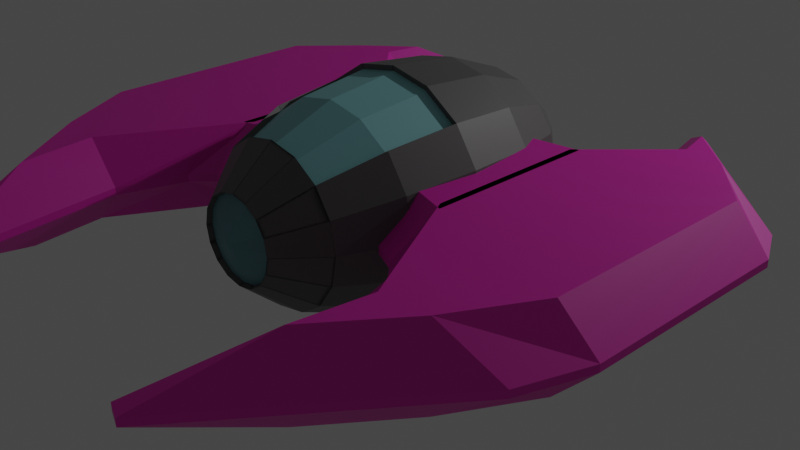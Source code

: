 # Source: ship.blend.blend.blend.blend.blend.blend.blend.blend.blend.blend.blend.blend  (saved by Blender 3.4.6; exported with 4.5.12 LTS)
import bpy
from mathutils import Matrix  # noqa: F401  (used for matrix-valued properties, if any)

bpy.ops.wm.read_factory_settings(use_empty=True)
scene = bpy.context.scene
scene.name = 'Scene'

# ---- collections
col_collection = bpy.data.collections.new('Collection'); scene.collection.children.link(col_collection)

# ---- materials (node trees are filled in below, after node groups)
mat_material_001 = bpy.data.materials.new('Material.001')
mat_material_001.use_transparent_shadow = False
mat_material_001.diffuse_color = (0.8, 0.008205, 0.5625, 1.0)
mat_material_002 = bpy.data.materials.new('Material.002')
mat_material_002.use_transparent_shadow = False
mat_material_002.diffuse_color = (0.1538, 0.1538, 0.1538, 1.0)
mat_material_003 = bpy.data.materials.new('Material.003')
mat_material_003.use_transparent_shadow = False
mat_material_003.diffuse_color = (0.3262, 0.5762, 0.5705, 1.0)

# ---- material node trees
mat_material_001.use_nodes = True; mat_material_001.node_tree.nodes.clear()
_N = mat_material_001.node_tree.nodes; _L = mat_material_001.node_tree.links
n0 = _N.new('ShaderNodeBsdfPrincipled'); n0.name = 'Principled BSDF'; n0.location = (10, 300)
n0.distribution = 'GGX'
n0.subsurface_method = 'RANDOM_WALK_SKIN'
n0.inputs[0].default_value = (0.8, 0.01832, 0.4876, 1.0)
n0.inputs[3].default_value = 1.45
n0.inputs[27].default_value = (0.0, 0.0, 0.0, 1.0)
n0.inputs[28].default_value = 1.0
n1 = _N.new('ShaderNodeOutputMaterial'); n1.name = 'Material Output'; n1.location = (300, 300)
_L.new(n0.outputs[0], n1.inputs[0])
n1.is_active_output = True
mat_material_002.use_nodes = True; mat_material_002.node_tree.nodes.clear()
_N = mat_material_002.node_tree.nodes; _L = mat_material_002.node_tree.links
n0 = _N.new('ShaderNodeBsdfPrincipled'); n0.name = 'Principled BSDF'; n0.location = (10, 300)
n0.distribution = 'GGX'
n0.subsurface_method = 'RANDOM_WALK_SKIN'
n0.inputs[0].default_value = (0.1179, 0.1179, 0.1179, 1.0)
n0.inputs[3].default_value = 1.45
n0.inputs[27].default_value = (0.0, 0.0, 0.0, 1.0)
n0.inputs[28].default_value = 1.0
n1 = _N.new('ShaderNodeOutputMaterial'); n1.name = 'Material Output'; n1.location = (300, 300)
_L.new(n0.outputs[0], n1.inputs[0])
n1.is_active_output = True
mat_material_003.use_nodes = True; mat_material_003.node_tree.nodes.clear()
_N = mat_material_003.node_tree.nodes; _L = mat_material_003.node_tree.links
n0 = _N.new('ShaderNodeBsdfPrincipled'); n0.name = 'Principled BSDF'; n0.location = (10, 300)
n0.distribution = 'GGX'
n0.subsurface_method = 'RANDOM_WALK_SKIN'
n0.inputs[0].default_value = (0.2613, 0.5999, 0.6307, 1.0)
n0.inputs[3].default_value = 1.45
n0.inputs[27].default_value = (0.0, 0.0, 0.0, 1.0)
n0.inputs[28].default_value = 1.0
n1 = _N.new('ShaderNodeOutputMaterial'); n1.name = 'Material Output'; n1.location = (300, 300)
_L.new(n0.outputs[0], n1.inputs[0])
n1.is_active_output = True

# ---- world
world_world = bpy.data.worlds.new('World'); scene.world = world_world
world_world.use_nodes = True; world_world.node_tree.nodes.clear()
_N = world_world.node_tree.nodes; _L = world_world.node_tree.links
n0 = _N.new('ShaderNodeOutputWorld'); n0.name = 'World Output'; n0.location = (300, 300)
n1 = _N.new('ShaderNodeBackground'); n1.name = 'Background'; n1.location = (10, 300)
n1.inputs[0].default_value = (0.05088, 0.05088, 0.05088, 1.0)
_L.new(n1.outputs[0], n0.inputs[0])
n0.is_active_output = True
world_world.color = (0.05088, 0.05088, 0.05088)
world_world.use_sun_shadow = False
world_world.sun_shadow_jitter_overblur = 0.0

# ---- cameras
cam_camera = bpy.data.cameras.new('Camera')
cam_camera.clip_end = 100.0
cam_camera.ortho_scale = 7.314

# ---- lights
light_light = bpy.data.lights.new('Light', 'POINT')
light_light.transmission_factor = 0.0
light_light.energy = 1000.0
light_light.shadow_soft_size = 0.1
light_light.shadow_maximum_resolution = 0.006
light_light.use_absolute_resolution = True

# ---- meshes
me_plane_002 = bpy.data.meshes.new('Plane.002')
me_plane_002.from_pydata([(0.0, -1.0, 0.4), (0.0, -0.6, 0.0), (0.6, -1.0, 0.4), (1.268, -1.297, 0.4), (1.4, -0.8462, 0.0), (0.6, -0.6, 0.0), (0.0, 0.8914, 0.0), (0.0, 1.131, 0.4), (1.4, 1.039, 0.0), (1.268, 1.309, 0.4), (0.6, 1.131, 0.4), (0.6, 0.8914, 0.0), (2.128, -1.367, 0.0), (1.328, -0.767, 0.0), (1.461, -1.51, 0.4), (1.676, -2.204, 0.4), (2.083, -2.175, 0.0), (2.128, 1.296, 0.0), (2.09, 1.801, 0.0), (1.676, 1.851, 0.4), (1.461, 1.436, 0.4), (1.328, 0.9913, 0.0), (1.429, -4.062, 0.4), (1.613, -4.136, 0.4), (1.978, -2.963, 0.0), (1.429, 2.963, 0.4), (2.003, 2.194, 0.0), (1.596, 3.0, 0.4), (2.593, -2.127, 0.0), (3.207, -1.966, 0.4), (3.444, -1.244, 0.4), (3.044, -1.28, 0.0), (3.444, 1.08, 0.4), (3.224, 1.519, 0.4), (2.516, 1.728, 0.0), (3.044, 1.139, 0.0), (0.0, -0.6, 0.8782), (0.0, -1.0, 0.4782), (0.6, -1.0, 0.4782), (0.6, -0.6, 0.8782), (1.4, -0.8462, 0.8782), (1.268, -1.297, 0.4782), (0.0, 1.131, 0.4782), (0.0, 0.8914, 0.8782), (1.4, 1.039, 0.8782), (0.6, 0.8914, 0.8782), (0.6, 1.131, 0.4782), (1.268, 1.309, 0.4782), (2.128, -1.367, 0.8782), (2.083, -2.175, 0.8782), (1.676, -2.204, 0.4782), (1.461, -1.51, 0.4782), (1.328, -0.767, 0.8782), (2.128, 1.296, 0.8782), (1.328, 0.9913, 0.8782), (1.461, 1.436, 0.4782), (1.676, 1.851, 0.4782), (2.09, 1.801, 0.8782), (1.429, -4.062, 0.4782), (1.978, -2.963, 0.8782), (1.613, -4.136, 0.4782), (1.429, 2.963, 0.4782), (1.596, 3.0, 0.4782), (2.003, 2.194, 0.8782), (2.593, -2.127, 0.8782), (3.044, -1.28, 0.8782), (3.444, -1.244, 0.4782), (3.207, -1.966, 0.4782), (3.444, 1.08, 0.4782), (3.044, 1.139, 0.8782), (2.516, 1.728, 0.8782), (3.224, 1.519, 0.4782), (0.0, -0.07618, 1.637), (0.0, 0.7152, 1.547), (0.0, 1.834, 0.9034), (0.1741, -1.987, 0.8688), (0.3217, -1.538, 1.225), (0.4549, -0.07618, 1.547), (0.4203, 0.7152, 1.463), (0.3217, 1.386, 1.225), (0.1741, 1.834, 0.8688), (0.0, -1.933, 0.8849), (0.3217, -1.987, 0.7702), (0.5944, -1.538, 1.043), (0.7766, -0.8675, 1.225), (0.8406, -0.07618, 1.289), (0.7766, 0.7152, 1.225), (0.5944, 1.386, 1.043), (0.3217, 1.834, 0.7702), (0.0, -1.518, 1.236), (-0.167, -1.933, 0.8517), (0.4203, -1.987, 0.6226), (0.7766, -1.538, 0.7702), (1.015, -0.8675, 0.8688), (1.098, -0.07618, 0.9034), (1.015, 0.7152, 0.8688), (0.7766, 1.386, 0.7702), (0.4203, 1.834, 0.6226), (-0.4334, -0.06976, 1.495), (-0.3992, -0.8543, 1.412), (0.4549, -1.987, 0.4485), (0.8406, -1.538, 0.4485), (1.098, -0.8675, 0.4485), (1.189, -0.07618, 0.4485), (1.098, 0.7152, 0.4485), (0.8406, 1.386, 0.4485), (0.4549, 1.834, 0.4485), (-0.3015, -1.518, 1.176), (-0.3086, -1.933, 0.7571), (0.4203, -1.987, 0.2744), (0.7766, -1.538, 0.1268), (1.015, -0.8675, 0.02821), (1.098, -0.07618, -0.006418), (1.015, 0.7152, 0.02821), (0.7766, 1.386, 0.1268), (0.4203, 1.834, 0.2744), (-0.8093, -0.06988, 1.242), (-0.746, -0.8545, 1.179), (0.3217, -1.987, 0.1268), (0.5944, -1.538, -0.1459), (0.7766, -0.8675, -0.3281), (0.8406, -0.07618, -0.3921), (0.7766, 0.7152, -0.3281), (0.5944, 1.386, -0.1459), (0.3217, 1.834, 0.1268), (-0.5649, -1.518, 0.9988), (-0.4032, -1.933, 0.6155), (0.1741, -1.987, 0.02821), (0.3217, -1.538, -0.3281), (0.4203, -0.8675, -0.5662), (0.4549, -0.07618, -0.6498), (0.4203, 0.7152, -0.5662), (0.3217, 1.386, -0.3281), (0.1741, 1.834, 0.02821), (-0.4364, -1.933, 0.4485), (-0.4032, -1.933, 0.2815), (0.0, -1.987, -0.006418), (0.0, -1.538, -0.3921), (0.0, -0.8675, -0.6498), (0.0, -0.07618, -0.7402), (0.0, 0.7152, -0.6498), (0.0, 1.386, -0.3921), (0.0, 1.834, -0.006417), (0.0, 1.992, 0.4485), (-0.1741, -1.987, 0.02821), (-0.3217, -1.538, -0.3281), (-0.4203, -0.8675, -0.5662), (-0.4549, -0.07618, -0.6498), (-0.4203, 0.7152, -0.5662), (-0.3217, 1.386, -0.3281), (-0.1741, 1.834, 0.02821), (-0.3086, -1.933, 0.1399), (-0.167, -1.933, 0.0453), (-0.3217, -1.987, 0.1268), (-0.5944, -1.538, -0.1459), (-0.7766, -0.8675, -0.3281), (-0.8406, -0.07618, -0.3921), (-0.7766, 0.7152, -0.3281), (-0.5944, 1.386, -0.1459), (-0.3217, 1.834, 0.1268), (0.0, -2.087, 0.4485), (0.0, -1.933, 0.01208), (-0.4203, -1.987, 0.2744), (-0.7766, -1.538, 0.1268), (-1.015, -0.8675, 0.02821), (-1.098, -0.07618, -0.006417), (-1.015, 0.7152, 0.02821), (-0.7766, 1.386, 0.1268), (-0.4203, 1.834, 0.2744), (0.167, -1.933, 0.0453), (0.3086, -1.933, 0.1399), (-0.4549, -1.987, 0.4485), (-0.8406, -1.538, 0.4485), (-1.098, -0.8675, 0.4485), (-1.189, -0.07618, 0.4485), (-1.098, 0.7152, 0.4485), (-0.8406, 1.386, 0.4485), (-0.4549, 1.834, 0.4485), (0.4032, -1.933, 0.2815), (0.4364, -1.933, 0.4485), (-0.4203, -1.987, 0.6226), (-0.7766, -1.538, 0.7702), (-1.015, -0.8675, 0.8688), (-1.098, -0.07618, 0.9034), (-1.015, 0.7152, 0.8688), (-0.7766, 1.386, 0.7702), (-0.4203, 1.834, 0.6226), (0.4032, -1.933, 0.6155), (0.167, -1.933, 0.8517), (-0.3217, -1.987, 0.7702), (-0.5944, -1.538, 1.043), (-0.7766, -0.8675, 1.225), (-0.8406, -0.07618, 1.289), (-0.7766, 0.7152, 1.225), (-0.5944, 1.386, 1.043), (-0.3217, 1.834, 0.7702), (0.3086, -1.933, 0.7571), (0.8093, -0.06988, 1.242), (-0.1741, -1.987, 0.8688), (-0.3217, -1.538, 1.225), (-0.4549, -0.07618, 1.547), (-0.4203, 0.7152, 1.463), (-0.3217, 1.386, 1.225), (-0.1741, 1.834, 0.8688), (0.746, -0.8545, 1.179), (0.5649, -1.518, 0.9988), (0.0, -1.987, 0.9034), (0.0, -1.538, 1.289), (0.4334, -0.06976, 1.495), (0.3992, -0.8543, 1.412), (0.3015, -1.518, 1.176), (0.0, 1.386, 1.289), (0.0, -0.06976, 1.581), (0.0, -0.8543, 1.492)], [], [(2, 0, 37, 38), (14, 3, 41, 51), (29, 23, 60, 67), (28, 16, 24), (22, 15, 50, 58), (44, 54, 52, 40), (53, 69, 65, 48), (64, 59, 49), (63, 70, 57), (32, 30, 66, 68), (8, 4, 13, 21), (26, 18, 34), (17, 12, 31, 35), (27, 33, 71, 62), (19, 25, 61, 56), (7, 10, 46, 42), (9, 20, 55, 47), (43, 45, 39, 36), (2, 3, 4, 5), (8, 9, 10, 11), (12, 13, 14, 15, 16), (17, 18, 19, 20, 21), (22, 23, 24), (25, 26, 27), (28, 29, 30, 31), (32, 33, 34, 35), (38, 39, 40, 41), (44, 45, 46, 47), (48, 49, 50, 51, 52), (53, 54, 55, 56, 57), (58, 59, 60), (61, 62, 63), (64, 65, 66, 67), (68, 69, 70, 71), (0, 2, 5, 1), (4, 8, 11, 5), (10, 7, 6, 11), (12, 17, 21, 13), (20, 9, 8, 21), (3, 14, 13, 4), (16, 28, 31, 12), (25, 19, 18, 26), (15, 22, 24, 16), (30, 32, 35, 31), (33, 27, 26, 34), (23, 29, 28, 24), (17, 35, 34, 18), (36, 39, 38, 37), (39, 45, 44, 40), (45, 43, 42, 46), (52, 54, 53, 48), (54, 44, 47, 55), (40, 52, 51, 41), (48, 65, 64, 49), (63, 57, 56, 61), (49, 59, 58, 50), (65, 69, 68, 66), (70, 63, 62, 71), (59, 64, 67, 60), (57, 70, 69, 53), (32, 68, 71, 33), (61, 25, 27, 62), (41, 3, 2, 38), (55, 20, 19, 56), (46, 10, 9, 47), (22, 58, 60, 23), (66, 30, 29, 67), (14, 51, 50, 15), (6, 1, 5, 11), (207, 206, 75, 76), (74, 211, 79, 80), (73, 72, 77, 78), (191, 190, 125, 117), (100, 91, 187, 179), (143, 74, 80), (211, 73, 78, 79), (189, 180, 126, 108), (78, 77, 85, 86), (198, 189, 108, 90), (136, 127, 169, 161), (143, 80, 88), (79, 78, 86, 87), (190, 199, 107, 125), (76, 75, 82, 83), (80, 79, 87, 88), (143, 88, 97), (87, 86, 95, 96), (85, 84, 93, 94), (83, 82, 91, 92), (88, 87, 96, 97), (86, 85, 94, 95), (84, 83, 92, 93), (84, 85, 197, 204), (94, 93, 102, 103), (92, 91, 100, 101), (97, 96, 105, 106), (95, 94, 103, 104), (93, 92, 101, 102), (83, 84, 204, 205), (143, 97, 106), (96, 95, 104, 105), (106, 105, 114, 115), (104, 103, 112, 113), (102, 101, 110, 111), (200, 192, 116, 98), (143, 106, 115), (105, 104, 113, 114), (103, 102, 111, 112), (101, 100, 109, 110), (111, 110, 119, 120), (144, 136, 161, 152), (143, 115, 124), (114, 113, 122, 123), (112, 111, 120, 121), (110, 109, 118, 119), (115, 114, 123, 124), (113, 112, 121, 122), (143, 124, 133), (123, 122, 131, 132), (121, 120, 129, 130), (119, 118, 127, 128), (124, 123, 132, 133), (122, 121, 130, 131), (120, 119, 128, 129), (82, 75, 188, 196), (128, 127, 136, 137), (133, 132, 141, 142), (131, 130, 139, 140), (129, 128, 137, 138), (72, 200, 98, 212), (143, 133, 142), (132, 131, 140, 141), (130, 129, 138, 139), (142, 141, 149, 150), (140, 139, 147, 148), (138, 137, 145, 146), (180, 171, 134, 126), (143, 142, 150), (141, 140, 148, 149), (139, 138, 146, 147), (137, 136, 144, 145), (109, 100, 179, 178), (143, 150, 159), (149, 148, 157, 158), (147, 146, 155, 156), (145, 144, 153, 154), (150, 149, 158, 159), (148, 147, 156, 157), (146, 145, 154, 155), (158, 157, 166, 167), (156, 155, 164, 165), (154, 153, 162, 163), (159, 158, 167, 168), (157, 156, 165, 166), (155, 154, 163, 164), (76, 83, 205, 210), (143, 159, 168), (168, 167, 176, 177), (166, 165, 174, 175), (164, 163, 172, 173), (118, 109, 178, 170), (143, 168, 177), (167, 166, 175, 176), (165, 164, 173, 174), (163, 162, 171, 172), (175, 174, 183, 184), (173, 172, 181, 182), (206, 198, 90, 81), (143, 177, 186), (176, 175, 184, 185), (174, 173, 182, 183), (172, 171, 180, 181), (177, 176, 185, 186), (143, 186, 195), (185, 184, 193, 194), (183, 182, 191, 192), (181, 180, 189, 190), (186, 185, 194, 195), (184, 183, 192, 193), (182, 181, 190, 191), (153, 144, 152, 151), (171, 162, 135, 134), (190, 189, 198, 199), (195, 194, 202, 203), (193, 192, 200, 201), (199, 207, 89, 107), (77, 72, 212, 208), (143, 195, 203), (194, 193, 201, 202), (203, 202, 211, 74), (201, 200, 72, 73), (85, 77, 208, 197), (75, 206, 81, 188), (143, 203, 74), (202, 201, 73, 211), (207, 76, 210, 89), (199, 198, 206, 207), (213, 89, 210, 209), (81, 160, 188), (212, 213, 209, 208), (209, 210, 205, 204), (188, 160, 196), (208, 209, 204, 197), (196, 160, 187), (187, 160, 179), (179, 160, 178), (178, 160, 170), (170, 160, 169), (169, 160, 161), (161, 160, 152), (152, 160, 151), (151, 160, 135), (135, 160, 134), (134, 160, 126), (126, 160, 108), (116, 117, 99, 98), (117, 125, 107, 99), (108, 160, 90), (99, 107, 89, 213), (90, 160, 81), (98, 99, 213, 212), (162, 153, 151, 135), (91, 82, 196, 187), (192, 191, 117, 116), (127, 118, 170, 169)])
me_plane_002.polygons.foreach_set('material_index', [0, 0, 0, 0, 0, 0, 0, 0, 0, 0, 0, 0, 0, 0, 0, 0, 0, 0, 0, 0, 0, 0, 0, 0, 0, 0, 0, 0, 0, 0, 0, 0, 0, 0, 0, 0, 0, 0, 0, 0, 0, 0, 0, 0, 0, 0, 0, 0, 0, 0, 0, 0, 0, 0, 0, 0, 0, 0, 0, 0, 0, 0, 0, 0, 0, 0, 0, 0, 0, 1, 1, 1, 1, 1, 1, 1, 1, 1, 1, 1, 1, 1, 1, 1, 1, 1, 1, 1, 1, 1, 1, 1, 1, 1, 1, 1, 1, 1, 1, 1, 1, 1, 1, 1, 1, 1, 1, 1, 1, 1, 1, 1, 1, 1, 1, 1, 1, 1, 1, 1, 1, 1, 1, 1, 1, 1, 1, 1, 1, 1, 1, 1, 1, 1, 1, 1, 1, 1, 1, 1, 1, 1, 1, 1, 1, 1, 1, 1, 1, 1, 1, 1, 1, 1, 1, 1, 1, 1, 1, 1, 1, 1, 1, 1, 1, 1, 1, 1, 1, 1, 1, 1, 1, 1, 1, 1, 1, 1, 1, 1, 1, 1, 1, 1, 1, 1, 1, 1, 1, 1, 1, 1, 1, 1, 1, 1, 1, 2, 2, 2, 2, 2, 2, 2, 2, 2, 2, 2, 2, 2, 2, 2, 2, 2, 2, 2, 2, 2, 2, 2, 2, 1, 1, 1, 1])
_uv = me_plane_002.uv_layers.new(name='UVMap')
_uv.uv.foreach_set('vector', [0.0, 0.0, 0.0, 0.0, 0.0, 0.0, 0.0, 0.0, 0.0, 0.0, 0.0, 0.0, 0.0, 0.0, 0.0, 0.0, 0.0, 0.0, 0.0, 0.0, 0.0, 0.0, 0.0, 0.0, 0.0, 0.0, 0.0, 0.0, 0.0, 0.0, 0.0, 0.0, 0.0, 0.0, 0.0, 0.0, 0.0, 0.0, 0.0, 0.0, 0.0, 0.0, 0.0, 0.0, 0.0, 0.0, 0.0, 0.0, 0.0, 0.0, 0.0, 0.0, 0.0, 0.0, 0.0, 0.0, 0.0, 0.0, 0.0, 0.0, 0.0, 0.0, 0.0, 0.0, 0.0, 0.0, 0.0, 0.0, 0.0, 0.0, 0.0, 0.0, 0.0, 0.0, 0.0, 0.0, 0.0, 0.0, 0.0, 0.0, 0.0, 0.0, 0.0, 0.0, 0.0, 0.0, 0.0, 0.0, 0.0, 0.0, 0.0, 0.0, 0.0, 0.0, 0.0, 0.0, 0.0, 0.0, 0.0, 0.0, 0.0, 0.0, 0.0, 0.0, 0.0, 0.0, 0.0, 0.0, 0.0, 0.0, 0.0, 0.0, 0.0, 0.0, 0.0, 0.0, 0.0, 0.0, 0.0, 0.0, 0.0, 0.0, 0.0, 0.0, 0.0, 0.0, 0.0, 0.0, 0.0, 0.0, 0.0, 0.0, 0.0, 0.0, 0.0, 0.0, 0.0, 0.0, 0.0, 0.0, 0.0, 0.0, 0.0, 0.0, 0.0, 0.0, 0.0, 0.0, 0.0, 0.0, 0.0, 0.0, 0.0, 0.0, 0.0, 0.0, 0.0, 0.0, 0.0, 0.0, 0.0, 0.0, 0.0, 0.0, 0.0, 0.0, 0.0, 0.0, 0.0, 0.0, 0.0, 0.0, 0.0, 0.0, 0.0, 0.0, 0.0, 0.0, 0.0, 0.0, 0.0, 0.0, 0.0, 0.0, 0.0, 0.0, 0.0, 0.0, 0.0, 0.0, 0.0, 0.0, 0.0, 0.0, 0.0, 0.0, 0.0, 0.0, 0.0, 0.0, 0.0, 0.0, 0.0, 0.0, 0.0, 0.0, 0.0, 0.0, 0.0, 0.0, 0.0, 0.0, 0.0, 0.0, 0.0, 0.0, 0.0, 0.0, 0.0, 0.0, 0.0, 0.0, 0.0, 0.0, 0.0, 0.0, 0.0, 0.0, 0.0, 0.0, 0.0, 0.0, 0.0, 0.0, 0.0, 0.0, 0.0, 0.0, 0.0, 0.0, 0.0, 0.0, 0.0, 0.0, 0.0, 0.0, 0.0, 0.0, 0.0, 0.0, 0.0, 0.0, 0.0, 0.0, 0.0, 0.0, 0.0, 0.0, 0.0, 0.0, 0.0, 0.0, 0.0, 0.0, 0.0, 0.0, 0.0, 0.0, 0.0, 0.0, 0.0, 0.0, 0.0, 0.0, 0.0, 0.0, 0.0, 0.0, 0.0, 0.0, 0.0, 0.0, 0.0, 0.0, 0.0, 0.0, 0.0, 0.0, 0.0, 0.0, 0.0, 0.0, 0.0, 0.0, 0.0, 0.0, 0.0, 0.0, 0.0, 0.0, 0.0, 0.0, 0.0, 0.0, 0.0, 0.0, 0.0, 0.0, 0.0, 0.0, 0.0, 0.0, 0.0, 0.0, 0.0, 0.0, 0.0, 0.0, 0.0, 0.0, 0.0, 0.0, 0.0, 0.0, 0.0, 0.0, 0.0, 0.0, 0.0, 0.0, 0.0, 0.0, 0.0, 0.0, 0.0, 0.0, 0.0, 0.0, 0.0, 0.0, 0.0, 0.0, 0.0, 0.0, 0.0, 0.0, 0.0, 0.0, 0.0, 0.0, 0.0, 0.0, 0.0, 0.0, 0.0, 0.0, 0.0, 0.0, 0.0, 0.0, 0.0, 0.0, 0.0, 0.0, 0.0, 0.0, 0.0, 0.0, 0.0, 0.0, 0.0, 0.0, 0.0, 0.0, 0.0, 0.0, 0.0, 0.0, 0.0, 0.0, 0.0, 0.0, 0.0, 0.0, 0.0, 0.0, 0.0, 0.0, 0.0, 0.0, 0.0, 0.0, 0.0, 0.0, 0.0, 0.0, 0.0, 0.0, 0.0, 0.0, 0.0, 0.0, 0.0, 0.0, 0.0, 0.0, 0.0, 0.0, 0.0, 0.0, 0.0, 0.0, 0.0, 0.0, 0.0, 0.0, 0.0, 0.0, 0.0, 0.0, 0.0, 0.0, 0.0, 0.0, 0.0, 0.0, 0.0, 0.0, 0.0, 0.0, 0.0, 0.0, 0.0, 0.0, 0.0, 0.0, 0.0, 0.0, 0.0, 0.0, 0.0, 0.0, 0.0, 0.0, 0.0, 0.0, 0.0, 0.0, 0.0, 0.0, 0.0, 0.0, 0.0, 0.0, 0.0, 0.0, 0.0, 0.0, 0.0, 0.0, 0.0, 0.0, 0.0, 0.0, 0.0, 0.0, 0.0, 0.0, 0.0, 0.0, 0.0, 0.0, 0.0, 0.0, 0.0, 0.0, 0.0, 0.0, 0.0, 0.0, 0.0, 0.0, 0.0, 0.0, 0.0, 0.0, 0.0, 0.0, 0.0, 0.0, 0.0, 0.0, 0.0, 0.0, 0.0, 0.0, 0.0, 0.0, 0.0, 0.0, 0.0, 0.0, 0.0, 0.0, 0.0, 0.0, 0.0, 0.0, 0.0, 0.0, 0.0, 0.0, 0.0, 0.0, 0.0, 0.0, 0.0, 0.0, 0.0, 0.0, 0.0, 0.0, 0.0, 0.0, 0.0, 0.0, 0.0, 0.0, 0.0, 0.0, 0.0, 0.0, 0.0, 0.0, 0.0, 0.0, 0.0, 0.0, 0.0, 0.0, 0.0, 0.0, 0.0, 0.0, 0.75, 0.75, 0.75, 0.875, 0.6875, 0.875, 0.6875, 0.75, 0.75, 0.125, 0.75, 0.25, 0.6875, 0.25, 0.6875, 0.125, 0.75, 0.375, 0.75, 0.5, 0.6875, 0.5, 0.6875, 0.375, 0.875, 0.625, 0.875, 0.75, 0.875, 0.75, 0.875, 0.625, 0.5, 0.875, 0.5625, 0.875, 0.5625, 0.875, 0.5, 0.875, 0.7188, 0.0, 0.75, 0.125, 0.6875, 0.125, 0.75, 0.25, 0.75, 0.375, 0.6875, 0.375, 0.6875, 0.25, 0.875, 0.875, 0.9375, 0.875, 0.9375, 0.875, 0.875, 0.875, 0.6875, 0.375, 0.6875, 0.5, 0.625, 0.5, 0.625, 0.375, 0.8125, 0.875, 0.875, 0.875, 0.875, 0.875, 0.8125, 0.875, 0.25, 0.875, 0.3125, 0.875, 0.3125, 0.875, 0.25, 0.875, 0.6562, 0.0, 0.6875, 0.125, 0.625, 0.125, 0.6875, 0.25, 0.6875, 0.375, 0.625, 0.375, 0.625, 0.25, 0.875, 0.75, 0.8125, 0.75, 0.8125, 0.75, 0.875, 0.75, 0.6875, 0.75, 0.6875, 0.875, 0.625, 0.875, 0.625, 0.75, 0.6875, 0.125, 0.6875, 0.25, 0.625, 0.25, 0.625, 0.125, 0.5938, 0.0, 0.625, 0.125, 0.5625, 0.125, 0.625, 0.25, 0.625, 0.375, 0.5625, 0.375, 0.5625, 0.25, 0.625, 0.5, 0.625, 0.625, 0.5625, 0.625, 0.5625, 0.5, 0.625, 0.75, 0.625, 0.875, 0.5625, 0.875, 0.5625, 0.75, 0.625, 0.125, 0.625, 0.25, 0.5625, 0.25, 0.5625, 0.125, 0.625, 0.375, 0.625, 0.5, 0.5625, 0.5, 0.5625, 0.375, 0.625, 0.625, 0.625, 0.75, 0.5625, 0.75, 0.5625, 0.625, 0.625, 0.625, 0.625, 0.5, 0.625, 0.5, 0.625, 0.625, 0.5625, 0.5, 0.5625, 0.625, 0.5, 0.625, 0.5, 0.5, 0.5625, 0.75, 0.5625, 0.875, 0.5, 0.875, 0.5, 0.75, 0.5625, 0.125, 0.5625, 0.25, 0.5, 0.25, 0.5, 0.125, 0.5625, 0.375, 0.5625, 0.5, 0.5, 0.5, 0.5, 0.375, 0.5625, 0.625, 0.5625, 0.75, 0.5, 0.75, 0.5, 0.625, 0.625, 0.75, 0.625, 0.625, 0.625, 0.625, 0.625, 0.75, 0.5312, 0.0, 0.5625, 0.125, 0.5, 0.125, 0.5625, 0.25, 0.5625, 0.375, 0.5, 0.375, 0.5, 0.25, 0.5, 0.125, 0.5, 0.25, 0.4375, 0.25, 0.4375, 0.125, 0.5, 0.375, 0.5, 0.5, 0.4375, 0.5, 0.4375, 0.375, 0.5, 0.625, 0.5, 0.75, 0.4375, 0.75, 0.4375, 0.625, 0.8125, 0.5, 0.875, 0.5, 0.875, 0.5, 0.8125, 0.5, 0.4687, 0.0, 0.5, 0.125, 0.4375, 0.125, 0.5, 0.25, 0.5, 0.375, 0.4375, 0.375, 0.4375, 0.25, 0.5, 0.5, 0.5, 0.625, 0.4375, 0.625, 0.4375, 0.5, 0.5, 0.75, 0.5, 0.875, 0.4375, 0.875, 0.4375, 0.75, 0.4375, 0.625, 0.4375, 0.75, 0.375, 0.75, 0.375, 0.625, 0.1875, 0.875, 0.25, 0.875, 0.25, 0.875, 0.1875, 0.875, 0.4062, 0.0, 0.4375, 0.125, 0.375, 0.125, 0.4375, 0.25, 0.4375, 0.375, 0.375, 0.375, 0.375, 0.25, 0.4375, 0.5, 0.4375, 0.625, 0.375, 0.625, 0.375, 0.5, 0.4375, 0.75, 0.4375, 0.875, 0.375, 0.875, 0.375, 0.75, 0.4375, 0.125, 0.4375, 0.25, 0.375, 0.25, 0.375, 0.125, 0.4375, 0.375, 0.4375, 0.5, 0.375, 0.5, 0.375, 0.375, 0.3437, 0.0, 0.375, 0.125, 0.3125, 0.125, 0.375, 0.25, 0.375, 0.375, 0.3125, 0.375, 0.3125, 0.25, 0.375, 0.5, 0.375, 0.625, 0.3125, 0.625, 0.3125, 0.5, 0.375, 0.75, 0.375, 0.875, 0.3125, 0.875, 0.3125, 0.75, 0.375, 0.125, 0.375, 0.25, 0.3125, 0.25, 0.3125, 0.125, 0.375, 0.375, 0.375, 0.5, 0.3125, 0.5, 0.3125, 0.375, 0.375, 0.625, 0.375, 0.75, 0.3125, 0.75, 0.3125, 0.625, 0.625, 0.875, 0.6875, 0.875, 0.6875, 0.875, 0.625, 0.875, 0.3125, 0.75, 0.3125, 0.875, 0.25, 0.875, 0.25, 0.75, 0.3125, 0.125, 0.3125, 0.25, 0.25, 0.25, 0.25, 0.125, 0.3125, 0.375, 0.3125, 0.5, 0.25, 0.5, 0.25, 0.375, 0.3125, 0.625, 0.3125, 0.75, 0.25, 0.75, 0.25, 0.625, 0.75, 0.5, 0.8125, 0.5, 0.8125, 0.5, 0.75, 0.5, 0.2812, 0.0, 0.3125, 0.125, 0.25, 0.125, 0.3125, 0.25, 0.3125, 0.375, 0.25, 0.375, 0.25, 0.25, 0.3125, 0.5, 0.3125, 0.625, 0.25, 0.625, 0.25, 0.5, 0.25, 0.125, 0.25, 0.25, 0.1875, 0.25, 0.1875, 0.125, 0.25, 0.375, 0.25, 0.5, 0.1875, 0.5, 0.1875, 0.375, 0.25, 0.625, 0.25, 0.75, 0.1875, 0.75, 0.1875, 0.625, 0.9375, 0.875, 1.0, 0.875, 1.0, 0.875, 0.9375, 0.875, 0.2187, 0.0, 0.25, 0.125, 0.1875, 0.125, 0.25, 0.25, 0.25, 0.375, 0.1875, 0.375, 0.1875, 0.25, 0.25, 0.5, 0.25, 0.625, 0.1875, 0.625, 0.1875, 0.5, 0.25, 0.75, 0.25, 0.875, 0.1875, 0.875, 0.1875, 0.75, 0.4375, 0.875, 0.5, 0.875, 0.5, 0.875, 0.4375, 0.875, 0.1562, 0.0, 0.1875, 0.125, 0.125, 0.125, 0.1875, 0.25, 0.1875, 0.375, 0.125, 0.375, 0.125, 0.25, 0.1875, 0.5, 0.1875, 0.625, 0.125, 0.625, 0.125, 0.5, 0.1875, 0.75, 0.1875, 0.875, 0.125, 0.875, 0.125, 0.75, 0.1875, 0.125, 0.1875, 0.25, 0.125, 0.25, 0.125, 0.125, 0.1875, 0.375, 0.1875, 0.5, 0.125, 0.5, 0.125, 0.375, 0.1875, 0.625, 0.1875, 0.75, 0.125, 0.75, 0.125, 0.625, 0.125, 0.25, 0.125, 0.375, 0.0625, 0.375, 0.0625, 0.25, 0.125, 0.5, 0.125, 0.625, 0.0625, 0.625, 0.0625, 0.5, 0.125, 0.75, 0.125, 0.875, 0.0625, 0.875, 0.0625, 0.75, 0.125, 0.125, 0.125, 0.25, 0.0625, 0.25, 0.0625, 0.125, 0.125, 0.375, 0.125, 0.5, 0.0625, 0.5, 0.0625, 0.375, 0.125, 0.625, 0.125, 0.75, 0.0625, 0.75, 0.0625, 0.625, 0.6875, 0.75, 0.625, 0.75, 0.625, 0.75, 0.6875, 0.75, 0.09375, 0.0, 0.125, 0.125, 0.0625, 0.125, 0.0625, 0.125, 0.0625, 0.25, 0.0, 0.25, 0.0, 0.125, 0.0625, 0.375, 0.0625, 0.5, 0.0, 0.5, 0.0, 0.375, 0.0625, 0.625, 0.0625, 0.75, 0.0, 0.75, 0.0, 0.625, 0.375, 0.875, 0.4375, 0.875, 0.4375, 0.875, 0.375, 0.875, 0.03125, 0.0, 0.0625, 0.125, 0.0, 0.125, 0.0625, 0.25, 0.0625, 0.375, 0.0, 0.375, 0.0, 0.25, 0.0625, 0.5, 0.0625, 0.625, 0.0, 0.625, 0.0, 0.5, 0.0625, 0.75, 0.0625, 0.875, 0.0, 0.875, 0.0, 0.75, 1.0, 0.375, 1.0, 0.5, 0.9375, 0.5, 0.9375, 0.375, 1.0, 0.625, 1.0, 0.75, 0.9375, 0.75, 0.9375, 0.625, 0.75, 0.875, 0.8125, 0.875, 0.8125, 0.875, 0.75, 0.875, 0.9687, 0.0, 1.0, 0.125, 0.9375, 0.125, 1.0, 0.25, 1.0, 0.375, 0.9375, 0.375, 0.9375, 0.25, 1.0, 0.5, 1.0, 0.625, 0.9375, 0.625, 0.9375, 0.5, 1.0, 0.75, 1.0, 0.875, 0.9375, 0.875, 0.9375, 0.75, 1.0, 0.125, 1.0, 0.25, 0.9375, 0.25, 0.9375, 0.125, 0.9062, 0.0, 0.9375, 0.125, 0.875, 0.125, 0.9375, 0.25, 0.9375, 0.375, 0.875, 0.375, 0.875, 0.25, 0.9375, 0.5, 0.9375, 0.625, 0.875, 0.625, 0.875, 0.5, 0.9375, 0.75, 0.9375, 0.875, 0.875, 0.875, 0.875, 0.75, 0.9375, 0.125, 0.9375, 0.25, 0.875, 0.25, 0.875, 0.125, 0.9375, 0.375, 0.9375, 0.5, 0.875, 0.5, 0.875, 0.375, 0.9375, 0.625, 0.9375, 0.75, 0.875, 0.75, 0.875, 0.625, 0.125, 0.875, 0.1875, 0.875, 0.1875, 0.875, 0.125, 0.875, 0.0, 0.875, 0.0625, 0.875, 0.0625, 0.875, 0.0, 0.875, 0.875, 0.75, 0.875, 0.875, 0.8125, 0.875, 0.8125, 0.75, 0.875, 0.125, 0.875, 0.25, 0.8125, 0.25, 0.8125, 0.125, 0.875, 0.375, 0.875, 0.5, 0.8125, 0.5, 0.8125, 0.375, 0.8125, 0.75, 0.75, 0.75, 0.75, 0.75, 0.8125, 0.75, 0.6875, 0.5, 0.75, 0.5, 0.75, 0.5, 0.6875, 0.5, 0.8437, 0.0, 0.875, 0.125, 0.8125, 0.125, 0.875, 0.25, 0.875, 0.375, 0.8125, 0.375, 0.8125, 0.25, 0.8125, 0.125, 0.8125, 0.25, 0.75, 0.25, 0.75, 0.125, 0.8125, 0.375, 0.8125, 0.5, 0.75, 0.5, 0.75, 0.375, 0.625, 0.5, 0.6875, 0.5, 0.6875, 0.5, 0.625, 0.5, 0.6875, 0.875, 0.75, 0.875, 0.75, 0.875, 0.6875, 0.875, 0.7812, 0.0, 0.8125, 0.125, 0.75, 0.125, 0.8125, 0.25, 0.8125, 0.375, 0.75, 0.375, 0.75, 0.25, 0.75, 0.75, 0.6875, 0.75, 0.6875, 0.75, 0.75, 0.75, 0.8125, 0.75, 0.8125, 0.875, 0.75, 0.875, 0.75, 0.75, 0.75, 0.625, 0.75, 0.75, 0.6875, 0.75, 0.6875, 0.625, 0.75, 0.875, 0.7187, 1.0, 0.6875, 0.875, 0.75, 0.5, 0.75, 0.625, 0.6875, 0.625, 0.6875, 0.5, 0.6875, 0.625, 0.6875, 0.75, 0.625, 0.75, 0.625, 0.625, 0.6875, 0.875, 0.6562, 1.0, 0.625, 0.875, 0.6875, 0.5, 0.6875, 0.625, 0.625, 0.625, 0.625, 0.5, 0.625, 0.875, 0.5938, 1.0, 0.5625, 0.875, 0.5625, 0.875, 0.5312, 1.0, 0.5, 0.875, 0.5, 0.875, 0.4687, 1.0, 0.4375, 0.875, 0.4375, 0.875, 0.4062, 1.0, 0.375, 0.875, 0.375, 0.875, 0.3437, 1.0, 0.3125, 0.875, 0.3125, 0.875, 0.2812, 1.0, 0.25, 0.875, 0.25, 0.875, 0.2187, 1.0, 0.1875, 0.875, 0.1875, 0.875, 0.1562, 1.0, 0.125, 0.875, 0.125, 0.875, 0.09375, 1.0, 0.0625, 0.875, 0.0625, 0.875, 0.03125, 1.0, 0.0, 0.875, 1.0, 0.875, 0.9687, 1.0, 0.9375, 0.875, 0.9375, 0.875, 0.9062, 1.0, 0.875, 0.875, 0.875, 0.5, 0.875, 0.625, 0.8125, 0.625, 0.8125, 0.5, 0.875, 0.625, 0.875, 0.75, 0.8125, 0.75, 0.8125, 0.625, 0.875, 0.875, 0.8437, 1.0, 0.8125, 0.875, 0.8125, 0.625, 0.8125, 0.75, 0.75, 0.75, 0.75, 0.625, 0.8125, 0.875, 0.7812, 1.0, 0.75, 0.875, 0.8125, 0.5, 0.8125, 0.625, 0.75, 0.625, 0.75, 0.5, 0.0625, 0.875, 0.125, 0.875, 0.125, 0.875, 0.0625, 0.875, 0.5625, 0.875, 0.625, 0.875, 0.625, 0.875, 0.5625, 0.875, 0.875, 0.5, 0.875, 0.625, 0.875, 0.625, 0.875, 0.5, 0.3125, 0.875, 0.375, 0.875, 0.375, 0.875, 0.3125, 0.875])
me_plane_002.materials.append(mat_material_001)
me_plane_002.materials.append(mat_material_002)
me_plane_002.materials.append(mat_material_003)
me_plane_002.update()

# ---- objects
ob_light = bpy.data.objects.new('Light', light_light)
ob_camera = bpy.data.objects.new('Camera', cam_camera)
ob_alien_ship = bpy.data.objects.new('Alien ship', me_plane_002)

# ---- transforms, parenting, visibility, modifiers, constraints
ob_light.location = (4.076, 8.709, 5.904)
ob_light.rotation_euler = (0.6503, 0.05522, 1.866)
ob_light.lock_rotations_4d = False
ob_light.empty_display_type = 'ARROWS'
ob_light.color = (0.0, 0.0, 0.0, 0.0)
ob_light.lineart.crease_threshold = 0.0
ob_camera.location = (7.359, -6.926, 4.958)
ob_camera.rotation_euler = (1.109, 0.0, 0.8149)
ob_camera.lock_rotations_4d = False
ob_camera.empty_display_type = 'ARROWS'
ob_camera.color = (0.0, 0.0, 0.0, 0.0)
ob_camera.display_type = 'WIRE'
ob_camera.lineart.crease_threshold = 0.0
ob_alien_ship.location = (0.0, 0.0, 0.0)
_m = ob_alien_ship.modifiers.new('Mirror', 'MIRROR')
_m.use_clip = True

# ---- collection membership
col_collection.objects.link(ob_light)
col_collection.objects.link(ob_camera)
col_collection.objects.link(ob_alien_ship)

# ---- scene / render settings (as saved in the file)
scene.camera = ob_camera
scene.frame_start = 1; scene.frame_end = 250; scene.frame_set(1)
scene.render.engine = 'BLENDER_EEVEE_NEXT'
scene.cycles.sampling_pattern = 'TABULATED_SOBOL'
scene.cycles.use_light_tree = False
scene.view_settings.view_transform = 'Filmic'
bpy.context.view_layer.update()
